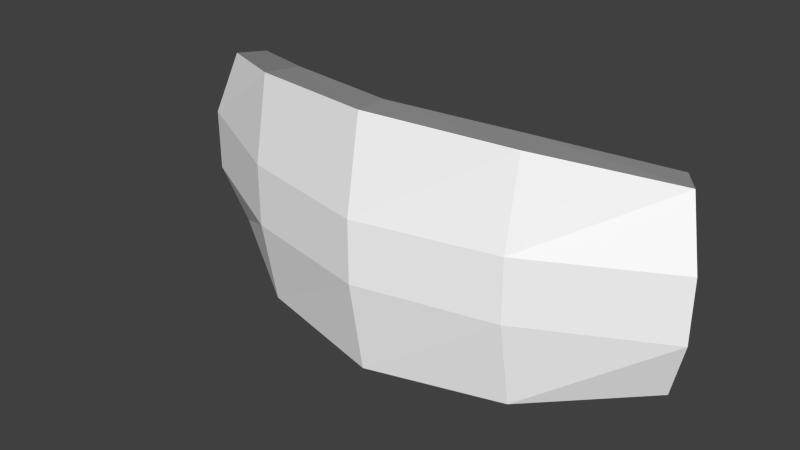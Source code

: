 # Source: houston3.blend  (saved by Blender 2.70.5; exported with 4.5.12 LTS)
import bpy
from mathutils import Matrix  # noqa: F401  (used for matrix-valued properties, if any)

bpy.ops.wm.read_factory_settings(use_empty=True)
scene = bpy.context.scene
scene.name = 'Scene'

# ---- collections
col_collection_1 = bpy.data.collections.new('Collection 1'); scene.collection.children.link(col_collection_1)

# ---- materials (node trees are filled in below, after node groups)
mat_colobotmesh_mat_1 = bpy.data.materials.new('ColobotMesh_mat_1')
mat_colobotmesh_mat_1.alpha_threshold = 0.0
mat_colobotmesh_mat_1.use_transparent_shadow = False
mat_colobotmesh_mat_1.diffuse_color = (1.0, 1.0, 1.0, 1.0)
mat_colobotmesh_mat_1.specular_color = (0.0, 0.0, 0.0)
mat_colobotmesh_mat_1.roughness = 0.5
mat_colobotmesh_mat_2 = bpy.data.materials.new('ColobotMesh_mat_2')
mat_colobotmesh_mat_2.alpha_threshold = 0.0
mat_colobotmesh_mat_2.use_transparent_shadow = False
mat_colobotmesh_mat_2.diffuse_color = (1.0, 1.0, 1.0, 1.0)
mat_colobotmesh_mat_2.specular_color = (0.0, 0.0, 0.0)
mat_colobotmesh_mat_2.roughness = 0.5
mat_colobotmesh_mat_3 = bpy.data.materials.new('ColobotMesh_mat_3')
mat_colobotmesh_mat_3.alpha_threshold = 0.0
mat_colobotmesh_mat_3.use_transparent_shadow = False
mat_colobotmesh_mat_3.diffuse_color = (0.3, 0.3, 0.3, 1.0)
mat_colobotmesh_mat_3.specular_color = (0.0, 0.0, 0.0)
mat_colobotmesh_mat_3.roughness = 0.5

# ---- material node trees

# ---- world
world_world = bpy.data.worlds.new('World'); scene.world = world_world
world_world.color = (0.05088, 0.05088, 0.05088)
world_world.use_sun_shadow = False
world_world.sun_shadow_jitter_overblur = 0.0
world_world.cycles.sampling_method = 'MANUAL'
world_world.cycles.sample_map_resolution = 256

# ---- meshes
me_colobotmesh = bpy.data.meshes.new('ColobotMesh_')
me_colobotmesh.from_pydata([(2.0, -1.861, -0.9115), (-3.999, 1.528, -1.488), (-2.218, -0.472, -0.156), (-4.283, -0.472, -1.232), (-3.999, -1.472, -1.488), (-2.218, -1.861, -0.4115), (0.0, -0.472, 0.3225), (0.0, -1.983, 0.06697), (2.201, -0.472, -0.156), (2.201, -1.861, -0.4115), (4.284, -0.472, -1.232), (4.0, -1.472, -1.488), (-2.218, 0.528, -0.156), (-4.283, 0.528, -1.232), (0.0, 0.528, 0.3225), (2.201, 0.528, -0.156), (4.0, -0.472, -1.614), (3.717, -1.472, -1.869), (-2.0, 0.528, -0.656), (-4.0, 0.528, -1.614), (0.0, 0.528, -0.1775), (2.0, 0.528, -0.656), (4.0, 0.528, -1.614), (2.201, 1.889, -0.4115), (-3.716, -1.472, -1.869), (-2.0, -1.861, -0.9115), (0.0, -1.983, -0.433), (-4.0, -0.472, -1.614), (2.0, -0.472, -0.656), (4.284, 0.528, -1.232), (-2.0, -0.472, -0.656), (0.0, 2.011, 0.06697), (4.0, 1.528, -1.488), (-2.218, 1.889, -0.4115), (2.0, 1.889, -0.9115), (0.0, 2.011, -0.433), (-2.0, 1.889, -0.9115), (-3.716, 1.528, -1.869), (0.0, -0.472, -0.1775), (3.717, 1.528, -1.869)], [], [(2, 3, 4), (4, 5, 2), (6, 2, 5), (5, 7, 6), (8, 6, 7), (7, 9, 8), (10, 8, 9), (9, 11, 10), (12, 13, 3), (3, 2, 12), (14, 12, 2), (2, 6, 14), (15, 14, 6), (6, 8, 15), (29, 15, 8), (8, 10, 29), (33, 1, 13), (13, 12, 33), (31, 33, 12), (12, 14, 31), (15, 29, 32), (20, 38, 30), (30, 18, 20), (21, 28, 38), (38, 20, 21), (22, 16, 28), (28, 21, 22), (23, 31, 14), (14, 15, 23), (32, 23, 15), (30, 25, 24), (24, 27, 30), (38, 26, 25), (25, 30, 38), (28, 0, 26), (26, 38, 28), (16, 17, 0), (0, 28, 16), (18, 30, 27), (27, 19, 18), (36, 18, 19), (19, 37, 36), (35, 20, 18), (18, 36, 35), (34, 21, 20), (20, 35, 34), (39, 22, 21), (21, 34, 39), (25, 5, 4), (4, 24, 25), (26, 7, 5), (5, 25, 26), (0, 9, 7), (7, 26, 0), (17, 11, 9), (9, 0, 17), (16, 10, 11), (11, 17, 16), (22, 29, 10), (10, 16, 22), (39, 32, 29), (29, 22, 39), (34, 23, 32), (32, 39, 34), (35, 31, 23), (23, 34, 35), (36, 33, 31), (31, 35, 36), (37, 1, 33), (33, 36, 37), (19, 13, 1), (1, 37, 19), (27, 3, 13), (13, 19, 27), (24, 4, 3), (3, 27, 24)])
me_colobotmesh.polygons.foreach_set('material_index', [0, 0, 0, 0, 0, 0, 0, 0, 0, 0, 0, 0, 0, 0, 0, 0, 0, 0, 0, 0, 0, 1, 1, 1, 1, 1, 1, 0, 0, 0, 1, 1, 1, 1, 1, 1, 1, 1, 1, 1, 1, 1, 1, 1, 1, 1, 1, 1, 2, 2, 2, 2, 2, 2, 2, 2, 2, 2, 2, 2, 2, 2, 2, 2, 2, 2, 2, 2, 2, 2, 2, 2, 2, 2, 2, 2])
_uv = me_colobotmesh.uv_layers.new(name='UV_1')
_uv.uv.foreach_set('vector', [0.5613, 0.197, 0.502, 0.197, 0.5101, 0.1765, 0.5101, 0.1765, 0.5613, 0.1685, 0.5613, 0.197, 0.625, 0.197, 0.5613, 0.197, 0.5613, 0.1685, 0.5613, 0.1685, 0.625, 0.166, 0.625, 0.197, 0.6882, 0.197, 0.625, 0.197, 0.625, 0.166, 0.625, 0.166, 0.6882, 0.1685, 0.6882, 0.197, 0.748, 0.197, 0.6882, 0.197, 0.6882, 0.1685, 0.6882, 0.1685, 0.7399, 0.1765, 0.748, 0.197, 0.5613, 0.2176, 0.502, 0.2176, 0.502, 0.197, 0.502, 0.197, 0.5613, 0.197, 0.5613, 0.2176, 0.625, 0.2176, 0.5613, 0.2176, 0.5613, 0.197, 0.5613, 0.197, 0.625, 0.197, 0.625, 0.2176, 0.6882, 0.2176, 0.625, 0.2176, 0.625, 0.197, 0.625, 0.197, 0.6882, 0.197, 0.6882, 0.2176, 0.748, 0.2176, 0.6882, 0.2176, 0.6882, 0.197, 0.6882, 0.197, 0.748, 0.197, 0.748, 0.2176, 0.5613, 0.2456, 0.5101, 0.2381, 0.502, 0.2176, 0.502, 0.2176, 0.5613, 0.2176, 0.5613, 0.2456, 0.625, 0.248, 0.5613, 0.2456, 0.5613, 0.2176, 0.5613, 0.2176, 0.625, 0.2176, 0.625, 0.248, 0.6882, 0.2176, 0.748, 0.2176, 0.7399, 0.2381, 0.8984, 0.719, 0.8984, 0.6995, 0.8525, 0.6995, 0.8525, 0.6995, 0.8525, 0.719, 0.8984, 0.719, 0.9443, 0.719, 0.9443, 0.6995, 0.8984, 0.6995, 0.8984, 0.6995, 0.8984, 0.719, 0.9443, 0.719, 0.9902, 0.719, 0.9902, 0.6995, 0.9443, 0.6995, 0.9443, 0.6995, 0.9443, 0.719, 0.9902, 0.719, 0.6882, 0.2456, 0.625, 0.248, 0.625, 0.2176, 0.625, 0.2176, 0.6882, 0.2176, 0.6882, 0.2456, 0.7399, 0.2381, 0.6882, 0.2456, 0.6882, 0.2176, 0.8525, 0.6995, 0.8525, 0.6723, 0.8132, 0.6799, 0.8132, 0.6799, 0.8066, 0.6995, 0.8525, 0.6995, 0.8984, 0.6995, 0.8984, 0.6699, 0.8525, 0.6723, 0.8525, 0.6723, 0.8525, 0.6995, 0.8984, 0.6995, 0.9443, 0.6995, 0.9443, 0.6723, 0.8984, 0.6699, 0.8984, 0.6699, 0.8984, 0.6995, 0.9443, 0.6995, 0.9902, 0.6995, 0.9837, 0.6799, 0.9443, 0.6723, 0.9443, 0.6723, 0.9443, 0.6995, 0.9902, 0.6995, 0.8525, 0.719, 0.8525, 0.6995, 0.8066, 0.6995, 0.8066, 0.6995, 0.8066, 0.719, 0.8525, 0.719, 0.8525, 0.7457, 0.8525, 0.719, 0.8066, 0.719, 0.8066, 0.719, 0.8132, 0.7386, 0.8525, 0.7457, 0.8984, 0.748, 0.8984, 0.719, 0.8525, 0.719, 0.8525, 0.719, 0.8525, 0.7457, 0.8984, 0.748, 0.9443, 0.7457, 0.9443, 0.719, 0.8984, 0.719, 0.8984, 0.719, 0.8984, 0.748, 0.9443, 0.7457, 0.9837, 0.7386, 0.9902, 0.719, 0.9443, 0.719, 0.9443, 0.719, 0.9443, 0.7457, 0.9837, 0.7386, 0.0, 1.0, 0.0, 1.0, 0.0, 1.0, 0.0, 1.0, 0.0, 1.0, 0.0, 1.0, 0.0, 1.0, 0.0, 1.0, 0.0, 1.0, 0.0, 1.0, 0.0, 1.0, 0.0, 1.0, 0.0, 1.0, 0.0, 1.0, 0.0, 1.0, 0.0, 1.0, 0.0, 1.0, 0.0, 1.0, 0.0, 1.0, 0.0, 1.0, 0.0, 1.0, 0.0, 1.0, 0.0, 1.0, 0.0, 1.0, 0.0, 1.0, 0.0, 1.0, 0.0, 1.0, 0.0, 1.0, 0.0, 1.0, 0.0, 1.0, 0.0, 1.0, 0.0, 1.0, 0.0, 1.0, 0.0, 1.0, 0.0, 1.0, 0.0, 1.0, 0.0, 1.0, 0.0, 1.0, 0.0, 1.0, 0.0, 1.0, 0.0, 1.0, 0.0, 1.0, 0.0, 1.0, 0.0, 1.0, 0.0, 1.0, 0.0, 1.0, 0.0, 1.0, 0.0, 1.0, 0.0, 1.0, 0.0, 1.0, 0.0, 1.0, 0.0, 1.0, 0.0, 1.0, 0.0, 1.0, 0.0, 1.0, 0.0, 1.0, 0.0, 1.0, 0.0, 1.0, 0.0, 1.0, 0.0, 1.0, 0.0, 1.0, 0.0, 1.0, 0.0, 1.0, 0.0, 1.0, 0.0, 1.0, 0.0, 1.0, 0.0, 1.0, 0.0, 1.0, 0.0, 1.0, 0.0, 1.0, 0.0, 1.0, 0.0, 1.0, 0.0, 1.0, 0.0, 1.0, 0.0, 1.0, 0.0, 1.0, 0.0, 1.0, 0.0, 1.0, 0.0, 1.0, 0.0, 1.0, 0.0, 1.0, 0.0, 1.0, 0.0, 1.0, 0.0, 1.0])
_uv.active_render = True
_uv = me_colobotmesh.uv_layers.new(name='UV_2')
_uv.uv.foreach_set('vector', [0.2411, 0.3783, -1.208e-08, 0.3783, 0.03315, 0.1279, 0.03315, 0.1279, 0.2411, 0.03043, 0.2411, 0.3783, 0.5, 0.3783, 0.2411, 0.3783, 0.2411, 0.03043, 0.2411, 0.03043, 0.5, 0.0, 0.5, 0.3783, 0.7569, 0.3783, 0.5, 0.3783, 0.5, 0.0, 0.5, 0.0, 0.7569, 0.03043, 0.7569, 0.3783, 1.0, 0.3783, 0.7569, 0.3783, 0.7569, 0.03043, 0.7569, 0.03043, 0.9669, 0.1279, 1.0, 0.3783, 0.2411, 0.6287, -1.208e-08, 0.6287, -1.208e-08, 0.3783, -1.208e-08, 0.3783, 0.2411, 0.3783, 0.2411, 0.6287, 0.5, 0.6287, 0.2411, 0.6287, 0.2411, 0.3783, 0.2411, 0.3783, 0.5, 0.3783, 0.5, 0.6287, 0.7569, 0.6287, 0.5, 0.6287, 0.5, 0.3783, 0.5, 0.3783, 0.7569, 0.3783, 0.7569, 0.6287, 1.0, 0.6287, 0.7569, 0.6287, 0.7569, 0.3783, 0.7569, 0.3783, 1.0, 0.3783, 1.0, 0.6287, 0.2411, 0.9696, 0.03315, 0.8791, -1.208e-08, 0.6287, -1.208e-08, 0.6287, 0.2411, 0.6287, 0.2411, 0.9696, 0.5, 1.0, 0.2411, 0.9696, 0.2411, 0.6287, 0.2411, 0.6287, 0.5, 0.6287, 0.5, 1.0, 0.7569, 0.6287, 1.0, 0.6287, 0.9669, 0.8791, 0.5, 0.6287, 0.5, 0.3783, 0.2665, 0.3783, 0.2665, 0.3783, 0.2665, 0.6287, 0.5, 0.6287, 0.7334, 0.6287, 0.7334, 0.3783, 0.5, 0.3783, 0.5, 0.3783, 0.5, 0.6287, 0.7334, 0.6287, 0.9669, 0.6287, 0.9669, 0.3783, 0.7334, 0.3783, 0.7334, 0.3783, 0.7334, 0.6287, 0.9669, 0.6287, 0.7569, 0.9696, 0.5, 1.0, 0.5, 0.6287, 0.5, 0.6287, 0.7569, 0.6287, 0.7569, 0.9696, 0.9669, 0.8791, 0.7569, 0.9696, 0.7569, 0.6287, 0.2665, 0.3783, 0.2665, 0.03043, 0.06619, 0.1279, 0.06619, 0.1279, 0.03305, 0.3783, 0.2665, 0.3783, 0.5, 0.3783, 0.5, 0.0, 0.2665, 0.03043, 0.2665, 0.03043, 0.2665, 0.3783, 0.5, 0.3783, 0.7334, 0.3783, 0.7334, 0.03043, 0.5, 0.0, 0.5, 0.0, 0.5, 0.3783, 0.7334, 0.3783, 0.9669, 0.3783, 0.9338, 0.1279, 0.7334, 0.03043, 0.7334, 0.03043, 0.7334, 0.3783, 0.9669, 0.3783, 0.2665, 0.6287, 0.2665, 0.3783, 0.03305, 0.3783, 0.03305, 0.3783, 0.03305, 0.6287, 0.2665, 0.6287, 0.2665, 0.9696, 0.2665, 0.6287, 0.03305, 0.6287, 0.03305, 0.6287, 0.06619, 0.8791, 0.2665, 0.9696, 0.5, 1.0, 0.5, 0.6287, 0.2665, 0.6287, 0.2665, 0.6287, 0.2665, 0.9696, 0.5, 1.0, 0.7334, 0.9696, 0.7334, 0.6287, 0.5, 0.6287, 0.5, 0.6287, 0.5, 1.0, 0.7334, 0.9696, 0.9338, 0.8791, 0.9669, 0.6287, 0.7334, 0.6287, 0.7334, 0.6287, 0.7334, 0.9696, 0.9338, 0.8791, 0.2665, 0.437, 0.2411, 0.6651, 0.03315, 0.1739, 0.03315, 0.1739, 0.06619, 0.0, 0.2665, 0.437, 0.5, 0.6553, 0.5, 0.8834, 0.2411, 0.6651, 0.2411, 0.6651, 0.2665, 0.437, 0.5, 0.6553, 0.7334, 0.437, 0.7569, 0.6651, 0.5, 0.8834, 0.5, 0.8834, 0.5, 0.6553, 0.7334, 0.437, 0.9338, 0.0, 0.9669, 0.1739, 0.7569, 0.6651, 0.7569, 0.6651, 0.7334, 0.437, 0.9338, 0.0, 0.1166, 0.3783, 0.2905, 0.3783, 0.1739, 0.1279, 0.1739, 0.1279, 3.026e-09, 0.1279, 0.1166, 0.3783, 0.1166, 0.6287, 0.2905, 0.6287, 0.2905, 0.3783, 0.2905, 0.3783, 0.1166, 0.3783, 0.1166, 0.6287, 4.925e-07, 0.8791, 0.1739, 0.8791, 0.2905, 0.6287, 0.2905, 0.6287, 0.1166, 0.6287, 4.925e-07, 0.8791, 0.7334, 0.437, 0.7569, 0.6651, 0.9669, 0.1739, 0.9669, 0.1739, 0.9338, 0.0, 0.7334, 0.437, 0.5, 0.6553, 0.5, 0.8834, 0.7569, 0.6651, 0.7569, 0.6651, 0.7334, 0.437, 0.5, 0.6553, 0.2665, 0.437, 0.2411, 0.6651, 0.5, 0.8834, 0.5, 0.8834, 0.5, 0.6553, 0.2665, 0.437, 0.06619, 0.0, 0.03315, 0.1739, 0.2411, 0.6651, 0.2411, 0.6651, 0.2665, 0.437, 0.06619, 0.0, 0.1166, 0.6287, 0.2905, 0.6287, 0.1739, 0.8791, 0.1739, 0.8791, 4.925e-07, 0.8791, 0.1166, 0.6287, 0.1166, 0.3783, 0.2905, 0.3783, 0.2905, 0.6287, 0.2905, 0.6287, 0.1166, 0.6287, 0.1166, 0.3783, 3.026e-09, 0.1279, 0.1739, 0.1279, 0.2905, 0.3783, 0.2905, 0.3783, 0.1166, 0.3783, 3.026e-09, 0.1279])
me_colobotmesh.materials.append(mat_colobotmesh_mat_1)
me_colobotmesh.materials.append(mat_colobotmesh_mat_2)
me_colobotmesh.materials.append(mat_colobotmesh_mat_3)
me_colobotmesh.use_remesh_preserve_volume = False
me_colobotmesh.use_remesh_preserve_attributes = False
me_colobotmesh.use_mirror_vertex_groups = False
me_colobotmesh.update()

# ---- objects
ob_colobotmesh_1 = bpy.data.objects.new('ColobotMesh_1', me_colobotmesh)

# ---- transforms, parenting, visibility, modifiers, constraints
ob_colobotmesh_1.location = (0.0, 0.0, 0.0)
ob_colobotmesh_1.rotation_euler = (1.571, 0.0, 0.0)
ob_colobotmesh_1.lineart.crease_threshold = 0.0

# ---- collection membership
col_collection_1.objects.link(ob_colobotmesh_1)

# ---- scene / render settings (as saved in the file)
scene.frame_start = 1; scene.frame_end = 250; scene.frame_set(1)
scene.render.engine = 'BLENDER_EEVEE_NEXT'
scene.render.image_settings.color_depth = '16'
scene.render.resolution_percentage = 50
scene.render.dither_intensity = 0.0
scene.cycles.use_denoising = False
scene.cycles.samples = 10
scene.cycles.sampling_pattern = 'TABULATED_SOBOL'
scene.cycles.light_sampling_threshold = 0.0
scene.cycles.use_adaptive_sampling = False
scene.cycles.use_light_tree = False
scene.cycles.blur_glossy = 0.0
scene.cycles.volume_bounces = 1
scene.cycles.pixel_filter_type = 'GAUSSIAN'
scene.cycles.sample_clamp_indirect = 0.0
scene.view_settings.view_transform = 'Standard'
bpy.context.view_layer.update()

# ---- added for rendering (the .blend has no active camera and no usable light): camera, sun
cam_auto = bpy.data.cameras.new('AutoCamera')
cam_auto.lens = 50.0
cam_auto.sensor_width = 36.0
cam_auto.clip_end = 1000.0
ob_auto_camera = bpy.data.objects.new('AutoCamera', cam_auto)
scene.collection.objects.link(ob_auto_camera)
ob_auto_camera.location = (8.97727, -9.99911, 7.19577)
ob_auto_camera.rotation_euler = (1.09748, -7.21219e-08, 0.694738)
scene.camera = ob_auto_camera
light_auto_sun = bpy.data.lights.new('AutoSun', 'SUN')
light_auto_sun.energy = 3.0
light_auto_sun.angle = 0.0523599
ob_auto_sun = bpy.data.objects.new('AutoSun', light_auto_sun)
scene.collection.objects.link(ob_auto_sun)
ob_auto_sun.rotation_euler = (0.872665, 0.174533, 0.523599)
bpy.context.view_layer.update()
